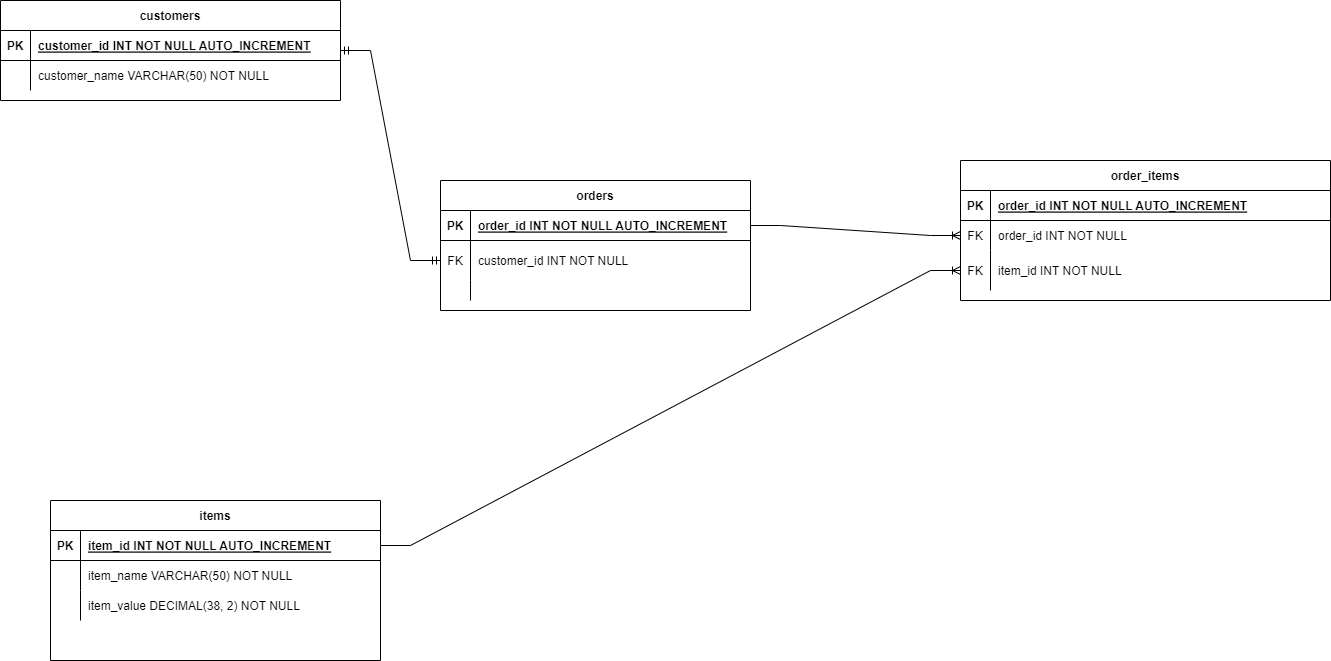

The diagram above was exported from draw.io. Its source (the exported page's mxGraphModel, read from the mxfile embedded in the PNG):
<mxGraphModel dx="1572" dy="708" grid="1" gridSize="10" guides="1" tooltips="1" connect="1" arrows="1" fold="1" page="1" pageScale="1" pageWidth="850" pageHeight="1100" math="0" shadow="0" extFonts="Permanent Marker^https://fonts.googleapis.com/css?family=Permanent+Marker">
  <root>
    <mxCell id="0" />
    <mxCell id="1" parent="0" />
    <mxCell id="C-vyLk0tnHw3VtMMgP7b-2" value="orders" style="shape=table;startSize=30;container=1;collapsible=1;childLayout=tableLayout;fixedRows=1;rowLines=0;fontStyle=1;align=center;resizeLast=1;" parent="1" vertex="1">
      <mxGeometry x="470" y="290" width="310" height="130" as="geometry" />
    </mxCell>
    <mxCell id="C-vyLk0tnHw3VtMMgP7b-3" value="" style="shape=partialRectangle;collapsible=0;dropTarget=0;pointerEvents=0;fillColor=none;points=[[0,0.5],[1,0.5]];portConstraint=eastwest;top=0;left=0;right=0;bottom=1;" parent="C-vyLk0tnHw3VtMMgP7b-2" vertex="1">
      <mxGeometry y="30" width="310" height="30" as="geometry" />
    </mxCell>
    <mxCell id="C-vyLk0tnHw3VtMMgP7b-4" value="PK" style="shape=partialRectangle;overflow=hidden;connectable=0;fillColor=none;top=0;left=0;bottom=0;right=0;fontStyle=1;" parent="C-vyLk0tnHw3VtMMgP7b-3" vertex="1">
      <mxGeometry width="30" height="30" as="geometry">
        <mxRectangle width="30" height="30" as="alternateBounds" />
      </mxGeometry>
    </mxCell>
    <mxCell id="C-vyLk0tnHw3VtMMgP7b-5" value="order_id INT NOT NULL AUTO_INCREMENT" style="shape=partialRectangle;overflow=hidden;connectable=0;fillColor=none;top=0;left=0;bottom=0;right=0;align=left;spacingLeft=6;fontStyle=5;" parent="C-vyLk0tnHw3VtMMgP7b-3" vertex="1">
      <mxGeometry x="30" width="280" height="30" as="geometry">
        <mxRectangle width="280" height="30" as="alternateBounds" />
      </mxGeometry>
    </mxCell>
    <mxCell id="C-vyLk0tnHw3VtMMgP7b-6" value="" style="shape=partialRectangle;collapsible=0;dropTarget=0;pointerEvents=0;fillColor=none;points=[[0,0.5],[1,0.5]];portConstraint=eastwest;top=0;left=0;right=0;bottom=0;" parent="C-vyLk0tnHw3VtMMgP7b-2" vertex="1">
      <mxGeometry y="60" width="310" height="40" as="geometry" />
    </mxCell>
    <mxCell id="C-vyLk0tnHw3VtMMgP7b-7" value="FK" style="shape=partialRectangle;overflow=hidden;connectable=0;fillColor=none;top=0;left=0;bottom=0;right=0;" parent="C-vyLk0tnHw3VtMMgP7b-6" vertex="1">
      <mxGeometry width="30" height="40" as="geometry">
        <mxRectangle width="30" height="40" as="alternateBounds" />
      </mxGeometry>
    </mxCell>
    <mxCell id="C-vyLk0tnHw3VtMMgP7b-8" value="customer_id INT NOT NULL" style="shape=partialRectangle;overflow=hidden;connectable=0;fillColor=none;top=0;left=0;bottom=0;right=0;align=left;spacingLeft=6;" parent="C-vyLk0tnHw3VtMMgP7b-6" vertex="1">
      <mxGeometry x="30" width="280" height="40" as="geometry">
        <mxRectangle width="280" height="40" as="alternateBounds" />
      </mxGeometry>
    </mxCell>
    <mxCell id="_Y35CycvC28kFRkokE4T-16" value="" style="shape=tableRow;horizontal=0;startSize=0;swimlaneHead=0;swimlaneBody=0;fillColor=none;collapsible=0;dropTarget=0;points=[[0,0.5],[1,0.5]];portConstraint=eastwest;top=0;left=0;right=0;bottom=0;" parent="C-vyLk0tnHw3VtMMgP7b-2" vertex="1">
      <mxGeometry y="100" width="310" height="20" as="geometry" />
    </mxCell>
    <mxCell id="_Y35CycvC28kFRkokE4T-17" value="" style="shape=partialRectangle;connectable=0;fillColor=none;top=0;left=0;bottom=0;right=0;editable=1;overflow=hidden;" parent="_Y35CycvC28kFRkokE4T-16" vertex="1">
      <mxGeometry width="30" height="20" as="geometry">
        <mxRectangle width="30" height="20" as="alternateBounds" />
      </mxGeometry>
    </mxCell>
    <mxCell id="_Y35CycvC28kFRkokE4T-18" value="" style="shape=partialRectangle;connectable=0;fillColor=none;top=0;left=0;bottom=0;right=0;align=left;spacingLeft=6;overflow=hidden;" parent="_Y35CycvC28kFRkokE4T-16" vertex="1">
      <mxGeometry x="30" width="280" height="20" as="geometry">
        <mxRectangle width="280" height="20" as="alternateBounds" />
      </mxGeometry>
    </mxCell>
    <mxCell id="C-vyLk0tnHw3VtMMgP7b-23" value="customers" style="shape=table;startSize=30;container=1;collapsible=1;childLayout=tableLayout;fixedRows=1;rowLines=0;fontStyle=1;align=center;resizeLast=1;" parent="1" vertex="1">
      <mxGeometry x="30" y="110" width="340" height="100" as="geometry" />
    </mxCell>
    <mxCell id="C-vyLk0tnHw3VtMMgP7b-24" value="" style="shape=partialRectangle;collapsible=0;dropTarget=0;pointerEvents=0;fillColor=none;points=[[0,0.5],[1,0.5]];portConstraint=eastwest;top=0;left=0;right=0;bottom=1;" parent="C-vyLk0tnHw3VtMMgP7b-23" vertex="1">
      <mxGeometry y="30" width="340" height="30" as="geometry" />
    </mxCell>
    <mxCell id="C-vyLk0tnHw3VtMMgP7b-25" value="PK" style="shape=partialRectangle;overflow=hidden;connectable=0;fillColor=none;top=0;left=0;bottom=0;right=0;fontStyle=1;" parent="C-vyLk0tnHw3VtMMgP7b-24" vertex="1">
      <mxGeometry width="30" height="30" as="geometry">
        <mxRectangle width="30" height="30" as="alternateBounds" />
      </mxGeometry>
    </mxCell>
    <mxCell id="C-vyLk0tnHw3VtMMgP7b-26" value="customer_id INT NOT NULL AUTO_INCREMENT" style="shape=partialRectangle;overflow=hidden;connectable=0;fillColor=none;top=0;left=0;bottom=0;right=0;align=left;spacingLeft=6;fontStyle=5;" parent="C-vyLk0tnHw3VtMMgP7b-24" vertex="1">
      <mxGeometry x="30" width="310" height="30" as="geometry">
        <mxRectangle width="310" height="30" as="alternateBounds" />
      </mxGeometry>
    </mxCell>
    <mxCell id="C-vyLk0tnHw3VtMMgP7b-27" value="" style="shape=partialRectangle;collapsible=0;dropTarget=0;pointerEvents=0;fillColor=none;points=[[0,0.5],[1,0.5]];portConstraint=eastwest;top=0;left=0;right=0;bottom=0;" parent="C-vyLk0tnHw3VtMMgP7b-23" vertex="1">
      <mxGeometry y="60" width="340" height="30" as="geometry" />
    </mxCell>
    <mxCell id="C-vyLk0tnHw3VtMMgP7b-28" value="" style="shape=partialRectangle;overflow=hidden;connectable=0;fillColor=none;top=0;left=0;bottom=0;right=0;" parent="C-vyLk0tnHw3VtMMgP7b-27" vertex="1">
      <mxGeometry width="30" height="30" as="geometry">
        <mxRectangle width="30" height="30" as="alternateBounds" />
      </mxGeometry>
    </mxCell>
    <mxCell id="C-vyLk0tnHw3VtMMgP7b-29" value="customer_name VARCHAR(50) NOT NULL" style="shape=partialRectangle;overflow=hidden;connectable=0;fillColor=none;top=0;left=0;bottom=0;right=0;align=left;spacingLeft=6;" parent="C-vyLk0tnHw3VtMMgP7b-27" vertex="1">
      <mxGeometry x="30" width="310" height="30" as="geometry">
        <mxRectangle width="310" height="30" as="alternateBounds" />
      </mxGeometry>
    </mxCell>
    <mxCell id="_Y35CycvC28kFRkokE4T-1" value="items" style="shape=table;startSize=30;container=1;collapsible=1;childLayout=tableLayout;fixedRows=1;rowLines=0;fontStyle=1;align=center;resizeLast=1;" parent="1" vertex="1">
      <mxGeometry x="80" y="610" width="330" height="160" as="geometry" />
    </mxCell>
    <mxCell id="_Y35CycvC28kFRkokE4T-2" value="" style="shape=tableRow;horizontal=0;startSize=0;swimlaneHead=0;swimlaneBody=0;fillColor=none;collapsible=0;dropTarget=0;points=[[0,0.5],[1,0.5]];portConstraint=eastwest;top=0;left=0;right=0;bottom=1;" parent="_Y35CycvC28kFRkokE4T-1" vertex="1">
      <mxGeometry y="30" width="330" height="30" as="geometry" />
    </mxCell>
    <mxCell id="_Y35CycvC28kFRkokE4T-3" value="PK" style="shape=partialRectangle;connectable=0;fillColor=none;top=0;left=0;bottom=0;right=0;fontStyle=1;overflow=hidden;" parent="_Y35CycvC28kFRkokE4T-2" vertex="1">
      <mxGeometry width="30" height="30" as="geometry">
        <mxRectangle width="30" height="30" as="alternateBounds" />
      </mxGeometry>
    </mxCell>
    <mxCell id="_Y35CycvC28kFRkokE4T-4" value="item_id INT NOT NULL AUTO_INCREMENT" style="shape=partialRectangle;connectable=0;fillColor=none;top=0;left=0;bottom=0;right=0;align=left;spacingLeft=6;fontStyle=5;overflow=hidden;" parent="_Y35CycvC28kFRkokE4T-2" vertex="1">
      <mxGeometry x="30" width="300" height="30" as="geometry">
        <mxRectangle width="300" height="30" as="alternateBounds" />
      </mxGeometry>
    </mxCell>
    <mxCell id="_Y35CycvC28kFRkokE4T-5" value="" style="shape=tableRow;horizontal=0;startSize=0;swimlaneHead=0;swimlaneBody=0;fillColor=none;collapsible=0;dropTarget=0;points=[[0,0.5],[1,0.5]];portConstraint=eastwest;top=0;left=0;right=0;bottom=0;" parent="_Y35CycvC28kFRkokE4T-1" vertex="1">
      <mxGeometry y="60" width="330" height="30" as="geometry" />
    </mxCell>
    <mxCell id="_Y35CycvC28kFRkokE4T-6" value="" style="shape=partialRectangle;connectable=0;fillColor=none;top=0;left=0;bottom=0;right=0;editable=1;overflow=hidden;" parent="_Y35CycvC28kFRkokE4T-5" vertex="1">
      <mxGeometry width="30" height="30" as="geometry">
        <mxRectangle width="30" height="30" as="alternateBounds" />
      </mxGeometry>
    </mxCell>
    <mxCell id="_Y35CycvC28kFRkokE4T-7" value="item_name VARCHAR(50) NOT NULL" style="shape=partialRectangle;connectable=0;fillColor=none;top=0;left=0;bottom=0;right=0;align=left;spacingLeft=6;overflow=hidden;" parent="_Y35CycvC28kFRkokE4T-5" vertex="1">
      <mxGeometry x="30" width="300" height="30" as="geometry">
        <mxRectangle width="300" height="30" as="alternateBounds" />
      </mxGeometry>
    </mxCell>
    <mxCell id="_Y35CycvC28kFRkokE4T-8" value="" style="shape=tableRow;horizontal=0;startSize=0;swimlaneHead=0;swimlaneBody=0;fillColor=none;collapsible=0;dropTarget=0;points=[[0,0.5],[1,0.5]];portConstraint=eastwest;top=0;left=0;right=0;bottom=0;" parent="_Y35CycvC28kFRkokE4T-1" vertex="1">
      <mxGeometry y="90" width="330" height="30" as="geometry" />
    </mxCell>
    <mxCell id="_Y35CycvC28kFRkokE4T-9" value="" style="shape=partialRectangle;connectable=0;fillColor=none;top=0;left=0;bottom=0;right=0;editable=1;overflow=hidden;" parent="_Y35CycvC28kFRkokE4T-8" vertex="1">
      <mxGeometry width="30" height="30" as="geometry">
        <mxRectangle width="30" height="30" as="alternateBounds" />
      </mxGeometry>
    </mxCell>
    <mxCell id="_Y35CycvC28kFRkokE4T-10" value="item_value DECIMAL(38, 2) NOT NULL" style="shape=partialRectangle;connectable=0;fillColor=none;top=0;left=0;bottom=0;right=0;align=left;spacingLeft=6;overflow=hidden;" parent="_Y35CycvC28kFRkokE4T-8" vertex="1">
      <mxGeometry x="30" width="300" height="30" as="geometry">
        <mxRectangle width="300" height="30" as="alternateBounds" />
      </mxGeometry>
    </mxCell>
    <mxCell id="_Y35CycvC28kFRkokE4T-25" value="order_items" style="shape=table;startSize=30;container=1;collapsible=1;childLayout=tableLayout;fixedRows=1;rowLines=0;fontStyle=1;align=center;resizeLast=1;" parent="1" vertex="1">
      <mxGeometry x="990" y="270" width="370" height="140" as="geometry" />
    </mxCell>
    <mxCell id="_Y35CycvC28kFRkokE4T-26" value="" style="shape=tableRow;horizontal=0;startSize=0;swimlaneHead=0;swimlaneBody=0;fillColor=none;collapsible=0;dropTarget=0;points=[[0,0.5],[1,0.5]];portConstraint=eastwest;top=0;left=0;right=0;bottom=1;" parent="_Y35CycvC28kFRkokE4T-25" vertex="1">
      <mxGeometry y="30" width="370" height="30" as="geometry" />
    </mxCell>
    <mxCell id="_Y35CycvC28kFRkokE4T-27" value="PK" style="shape=partialRectangle;connectable=0;fillColor=none;top=0;left=0;bottom=0;right=0;fontStyle=1;overflow=hidden;" parent="_Y35CycvC28kFRkokE4T-26" vertex="1">
      <mxGeometry width="30" height="30" as="geometry">
        <mxRectangle width="30" height="30" as="alternateBounds" />
      </mxGeometry>
    </mxCell>
    <mxCell id="_Y35CycvC28kFRkokE4T-28" value="order_id INT NOT NULL AUTO_INCREMENT" style="shape=partialRectangle;connectable=0;fillColor=none;top=0;left=0;bottom=0;right=0;align=left;spacingLeft=6;fontStyle=5;overflow=hidden;" parent="_Y35CycvC28kFRkokE4T-26" vertex="1">
      <mxGeometry x="30" width="340" height="30" as="geometry">
        <mxRectangle width="340" height="30" as="alternateBounds" />
      </mxGeometry>
    </mxCell>
    <mxCell id="_Y35CycvC28kFRkokE4T-35" value="" style="shape=tableRow;horizontal=0;startSize=0;swimlaneHead=0;swimlaneBody=0;fillColor=none;collapsible=0;dropTarget=0;points=[[0,0.5],[1,0.5]];portConstraint=eastwest;top=0;left=0;right=0;bottom=0;" parent="_Y35CycvC28kFRkokE4T-25" vertex="1">
      <mxGeometry y="60" width="370" height="30" as="geometry" />
    </mxCell>
    <mxCell id="_Y35CycvC28kFRkokE4T-36" value="FK" style="shape=partialRectangle;connectable=0;fillColor=none;top=0;left=0;bottom=0;right=0;editable=1;overflow=hidden;" parent="_Y35CycvC28kFRkokE4T-35" vertex="1">
      <mxGeometry width="30" height="30" as="geometry">
        <mxRectangle width="30" height="30" as="alternateBounds" />
      </mxGeometry>
    </mxCell>
    <mxCell id="_Y35CycvC28kFRkokE4T-37" value="order_id INT NOT NULL" style="shape=partialRectangle;connectable=0;fillColor=none;top=0;left=0;bottom=0;right=0;align=left;spacingLeft=6;overflow=hidden;" parent="_Y35CycvC28kFRkokE4T-35" vertex="1">
      <mxGeometry x="30" width="340" height="30" as="geometry">
        <mxRectangle width="340" height="30" as="alternateBounds" />
      </mxGeometry>
    </mxCell>
    <mxCell id="_Y35CycvC28kFRkokE4T-32" value="" style="shape=tableRow;horizontal=0;startSize=0;swimlaneHead=0;swimlaneBody=0;fillColor=none;collapsible=0;dropTarget=0;points=[[0,0.5],[1,0.5]];portConstraint=eastwest;top=0;left=0;right=0;bottom=0;" parent="_Y35CycvC28kFRkokE4T-25" vertex="1">
      <mxGeometry y="90" width="370" height="40" as="geometry" />
    </mxCell>
    <mxCell id="_Y35CycvC28kFRkokE4T-33" value="FK" style="shape=partialRectangle;connectable=0;fillColor=none;top=0;left=0;bottom=0;right=0;editable=1;overflow=hidden;" parent="_Y35CycvC28kFRkokE4T-32" vertex="1">
      <mxGeometry width="30" height="40" as="geometry">
        <mxRectangle width="30" height="40" as="alternateBounds" />
      </mxGeometry>
    </mxCell>
    <mxCell id="_Y35CycvC28kFRkokE4T-34" value="item_id INT NOT NULL" style="shape=partialRectangle;connectable=0;fillColor=none;top=0;left=0;bottom=0;right=0;align=left;spacingLeft=6;overflow=hidden;" parent="_Y35CycvC28kFRkokE4T-32" vertex="1">
      <mxGeometry x="30" width="340" height="40" as="geometry">
        <mxRectangle width="340" height="40" as="alternateBounds" />
      </mxGeometry>
    </mxCell>
    <mxCell id="_Y35CycvC28kFRkokE4T-44" value="" style="edgeStyle=entityRelationEdgeStyle;fontSize=12;html=1;endArrow=ERoneToMany;rounded=0;exitX=1;exitY=0.5;exitDx=0;exitDy=0;entryX=0;entryY=0.5;entryDx=0;entryDy=0;" parent="1" source="_Y35CycvC28kFRkokE4T-2" target="_Y35CycvC28kFRkokE4T-32" edge="1">
      <mxGeometry width="100" height="100" relative="1" as="geometry">
        <mxPoint x="240" y="410" as="sourcePoint" />
        <mxPoint x="340" y="310" as="targetPoint" />
      </mxGeometry>
    </mxCell>
    <mxCell id="6FVZzHQcRbtXZqHduuI1-4" value="" style="edgeStyle=entityRelationEdgeStyle;fontSize=12;html=1;endArrow=ERmandOne;startArrow=ERmandOne;rounded=0;entryX=0;entryY=0.5;entryDx=0;entryDy=0;" parent="1" target="C-vyLk0tnHw3VtMMgP7b-6" edge="1">
      <mxGeometry width="100" height="100" relative="1" as="geometry">
        <mxPoint x="370" y="160" as="sourcePoint" />
        <mxPoint x="750" y="390" as="targetPoint" />
      </mxGeometry>
    </mxCell>
    <mxCell id="6FVZzHQcRbtXZqHduuI1-5" value="" style="edgeStyle=entityRelationEdgeStyle;fontSize=12;html=1;endArrow=ERoneToMany;rounded=0;entryX=0;entryY=0.5;entryDx=0;entryDy=0;exitX=1;exitY=0.5;exitDx=0;exitDy=0;" parent="1" source="C-vyLk0tnHw3VtMMgP7b-3" target="_Y35CycvC28kFRkokE4T-35" edge="1">
      <mxGeometry width="100" height="100" relative="1" as="geometry">
        <mxPoint x="650" y="450" as="sourcePoint" />
        <mxPoint x="750" y="350" as="targetPoint" />
      </mxGeometry>
    </mxCell>
  </root>
</mxGraphModel>